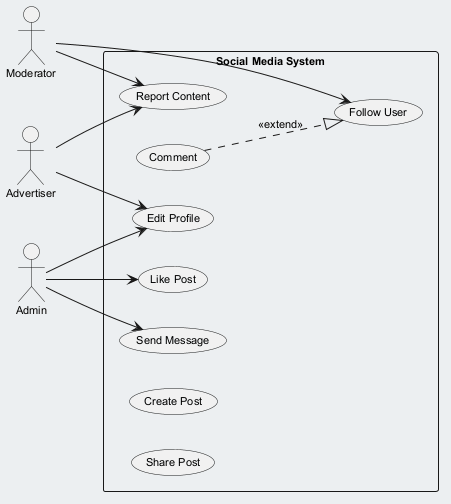

The diagram above was rendered by PlantUML. Its source (embedded in the PNG):
@startuml
skinparam backgroundColor #ECEFF1
skinparam classBackgroundColor #FFFFFF
skinparam classBorderColor #455A64
skinparam defaultFontSize 11
left to right direction
actor "Moderator" as Moderator
actor "Admin" as Admin
actor "Advertiser" as Advertiser
rectangle "Social Media System" {
  usecase "Like Post" as UC_LikePost
  usecase "Comment" as UC_Comment
  usecase "Send Message" as UC_SendMessage
  usecase "Edit Profile" as UC_EditProfile
  usecase "Report Content" as UC_ReportContent
  usecase "Create Post" as UC_CreatePost
  usecase "Share Post" as UC_SharePost
  usecase "Follow User" as UC_FollowUser
}
Moderator --> UC_ReportContent
Moderator --> UC_FollowUser
Admin --> UC_SendMessage
Admin --> UC_EditProfile
Admin --> UC_LikePost
Advertiser --> UC_EditProfile
Advertiser --> UC_ReportContent
UC_Comment ..|> UC_FollowUser : <<extend>>
@enduml